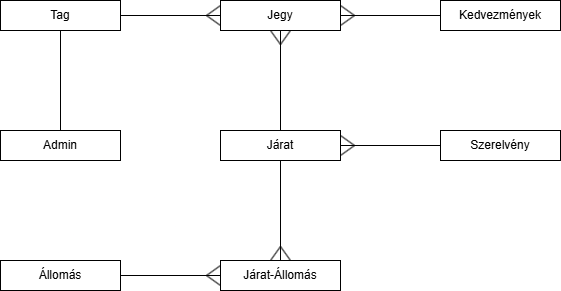

The diagram above was exported from draw.io. Its source (the exported page's mxGraphModel, read from the mxfile embedded in the PNG):
<mxGraphModel dx="816" dy="433" grid="1" gridSize="10" guides="1" tooltips="1" connect="1" arrows="1" fold="1" page="1" pageScale="1" pageWidth="827" pageHeight="1169" math="0" shadow="0">
  <root>
    <mxCell id="0" />
    <mxCell id="1" parent="0" />
    <mxCell id="jS4FJ0WYf3dUqRhWNFP8-2" value="Jegy" style="rounded=0;whiteSpace=wrap;html=1;" parent="1" vertex="1">
      <mxGeometry x="480" y="180" width="120" height="30" as="geometry" />
    </mxCell>
    <mxCell id="jS4FJ0WYf3dUqRhWNFP8-3" value="Járat" style="rounded=0;whiteSpace=wrap;html=1;" parent="1" vertex="1">
      <mxGeometry x="480" y="310" width="120" height="30" as="geometry" />
    </mxCell>
    <mxCell id="jS4FJ0WYf3dUqRhWNFP8-5" value="Tag" style="rounded=0;whiteSpace=wrap;html=1;" parent="1" vertex="1">
      <mxGeometry x="260" y="180" width="120" height="30" as="geometry" />
    </mxCell>
    <mxCell id="jS4FJ0WYf3dUqRhWNFP8-6" value="Állomás" style="rounded=0;whiteSpace=wrap;html=1;" parent="1" vertex="1">
      <mxGeometry x="260" y="440" width="120" height="30" as="geometry" />
    </mxCell>
    <mxCell id="jS4FJ0WYf3dUqRhWNFP8-30" value="Járat-Állomás" style="rounded=0;whiteSpace=wrap;html=1;" parent="1" vertex="1">
      <mxGeometry x="480" y="440" width="120" height="30" as="geometry" />
    </mxCell>
    <mxCell id="jS4FJ0WYf3dUqRhWNFP8-31" value="" style="group;rotation=-180;" parent="1" vertex="1" connectable="0">
      <mxGeometry x="380" y="445" width="100" height="20" as="geometry" />
    </mxCell>
    <mxCell id="jS4FJ0WYf3dUqRhWNFP8-32" value="" style="endArrow=none;html=1;rounded=0;" parent="jS4FJ0WYf3dUqRhWNFP8-31" edge="1">
      <mxGeometry width="50" height="50" relative="1" as="geometry">
        <mxPoint x="100" y="10" as="sourcePoint" />
        <mxPoint y="10" as="targetPoint" />
      </mxGeometry>
    </mxCell>
    <mxCell id="jS4FJ0WYf3dUqRhWNFP8-33" value="" style="endArrow=none;html=1;rounded=0;" parent="jS4FJ0WYf3dUqRhWNFP8-31" edge="1">
      <mxGeometry width="50" height="50" relative="1" as="geometry">
        <mxPoint x="100" as="sourcePoint" />
        <mxPoint x="86" y="10" as="targetPoint" />
      </mxGeometry>
    </mxCell>
    <mxCell id="jS4FJ0WYf3dUqRhWNFP8-34" value="" style="endArrow=none;html=1;rounded=0;" parent="jS4FJ0WYf3dUqRhWNFP8-31" edge="1">
      <mxGeometry width="50" height="50" relative="1" as="geometry">
        <mxPoint x="100" y="20" as="sourcePoint" />
        <mxPoint x="86" y="10" as="targetPoint" />
      </mxGeometry>
    </mxCell>
    <mxCell id="jS4FJ0WYf3dUqRhWNFP8-36" value="" style="group;rotation=-90;" parent="1" vertex="1" connectable="0">
      <mxGeometry x="490" y="380" width="100" height="20" as="geometry" />
    </mxCell>
    <mxCell id="jS4FJ0WYf3dUqRhWNFP8-37" value="" style="endArrow=none;html=1;rounded=0;" parent="jS4FJ0WYf3dUqRhWNFP8-36" edge="1">
      <mxGeometry width="50" height="50" relative="1" as="geometry">
        <mxPoint x="50" y="60" as="sourcePoint" />
        <mxPoint x="50" y="-40" as="targetPoint" />
      </mxGeometry>
    </mxCell>
    <mxCell id="jS4FJ0WYf3dUqRhWNFP8-38" value="" style="endArrow=none;html=1;rounded=0;" parent="jS4FJ0WYf3dUqRhWNFP8-36" edge="1">
      <mxGeometry width="50" height="50" relative="1" as="geometry">
        <mxPoint x="60" y="60" as="sourcePoint" />
        <mxPoint x="50" y="46" as="targetPoint" />
      </mxGeometry>
    </mxCell>
    <mxCell id="jS4FJ0WYf3dUqRhWNFP8-39" value="" style="endArrow=none;html=1;rounded=0;" parent="jS4FJ0WYf3dUqRhWNFP8-36" edge="1">
      <mxGeometry width="50" height="50" relative="1" as="geometry">
        <mxPoint x="40" y="60" as="sourcePoint" />
        <mxPoint x="50" y="46" as="targetPoint" />
      </mxGeometry>
    </mxCell>
    <mxCell id="jS4FJ0WYf3dUqRhWNFP8-63" value="" style="group;rotation=90;" parent="1" vertex="1" connectable="0">
      <mxGeometry x="490" y="250" width="100" height="20" as="geometry" />
    </mxCell>
    <mxCell id="jS4FJ0WYf3dUqRhWNFP8-64" value="" style="endArrow=none;html=1;rounded=0;" parent="jS4FJ0WYf3dUqRhWNFP8-63" edge="1">
      <mxGeometry width="50" height="50" relative="1" as="geometry">
        <mxPoint x="50" y="-40" as="sourcePoint" />
        <mxPoint x="50" y="60" as="targetPoint" />
      </mxGeometry>
    </mxCell>
    <mxCell id="jS4FJ0WYf3dUqRhWNFP8-65" value="" style="endArrow=none;html=1;rounded=0;" parent="jS4FJ0WYf3dUqRhWNFP8-63" edge="1">
      <mxGeometry width="50" height="50" relative="1" as="geometry">
        <mxPoint x="40" y="-40" as="sourcePoint" />
        <mxPoint x="50" y="-26" as="targetPoint" />
      </mxGeometry>
    </mxCell>
    <mxCell id="jS4FJ0WYf3dUqRhWNFP8-66" value="" style="endArrow=none;html=1;rounded=0;" parent="jS4FJ0WYf3dUqRhWNFP8-63" edge="1">
      <mxGeometry width="50" height="50" relative="1" as="geometry">
        <mxPoint x="60" y="-40" as="sourcePoint" />
        <mxPoint x="50" y="-26" as="targetPoint" />
      </mxGeometry>
    </mxCell>
    <mxCell id="jS4FJ0WYf3dUqRhWNFP8-73" value="" style="group;rotation=-180;" parent="1" vertex="1" connectable="0">
      <mxGeometry x="380" y="185" width="100" height="20" as="geometry" />
    </mxCell>
    <mxCell id="jS4FJ0WYf3dUqRhWNFP8-74" value="" style="endArrow=none;html=1;rounded=0;" parent="jS4FJ0WYf3dUqRhWNFP8-73" edge="1">
      <mxGeometry width="50" height="50" relative="1" as="geometry">
        <mxPoint x="100" y="10" as="sourcePoint" />
        <mxPoint y="10" as="targetPoint" />
      </mxGeometry>
    </mxCell>
    <mxCell id="jS4FJ0WYf3dUqRhWNFP8-75" value="" style="endArrow=none;html=1;rounded=0;" parent="jS4FJ0WYf3dUqRhWNFP8-73" edge="1">
      <mxGeometry width="50" height="50" relative="1" as="geometry">
        <mxPoint x="100" as="sourcePoint" />
        <mxPoint x="86" y="10" as="targetPoint" />
      </mxGeometry>
    </mxCell>
    <mxCell id="jS4FJ0WYf3dUqRhWNFP8-76" value="" style="endArrow=none;html=1;rounded=0;" parent="jS4FJ0WYf3dUqRhWNFP8-73" edge="1">
      <mxGeometry width="50" height="50" relative="1" as="geometry">
        <mxPoint x="100" y="20" as="sourcePoint" />
        <mxPoint x="86" y="10" as="targetPoint" />
      </mxGeometry>
    </mxCell>
    <mxCell id="SHl5yc631p2XTNAET30Z-1" value="Kedvezmények" style="rounded=0;whiteSpace=wrap;html=1;" parent="1" vertex="1">
      <mxGeometry x="700" y="180" width="120" height="30" as="geometry" />
    </mxCell>
    <mxCell id="SHl5yc631p2XTNAET30Z-2" value="Szerelvény" style="rounded=0;whiteSpace=wrap;html=1;" parent="1" vertex="1">
      <mxGeometry x="700" y="310" width="120" height="30" as="geometry" />
    </mxCell>
    <mxCell id="SHl5yc631p2XTNAET30Z-3" value="" style="group;rotation=0;" parent="1" vertex="1" connectable="0">
      <mxGeometry x="600" y="315" width="100" height="20" as="geometry" />
    </mxCell>
    <mxCell id="SHl5yc631p2XTNAET30Z-4" value="" style="endArrow=none;html=1;rounded=0;" parent="SHl5yc631p2XTNAET30Z-3" edge="1">
      <mxGeometry width="50" height="50" relative="1" as="geometry">
        <mxPoint y="10" as="sourcePoint" />
        <mxPoint x="100" y="10" as="targetPoint" />
      </mxGeometry>
    </mxCell>
    <mxCell id="SHl5yc631p2XTNAET30Z-5" value="" style="endArrow=none;html=1;rounded=0;" parent="SHl5yc631p2XTNAET30Z-3" edge="1">
      <mxGeometry width="50" height="50" relative="1" as="geometry">
        <mxPoint y="20" as="sourcePoint" />
        <mxPoint x="14" y="10" as="targetPoint" />
      </mxGeometry>
    </mxCell>
    <mxCell id="SHl5yc631p2XTNAET30Z-6" value="" style="endArrow=none;html=1;rounded=0;" parent="SHl5yc631p2XTNAET30Z-3" edge="1">
      <mxGeometry width="50" height="50" relative="1" as="geometry">
        <mxPoint as="sourcePoint" />
        <mxPoint x="14" y="10" as="targetPoint" />
      </mxGeometry>
    </mxCell>
    <mxCell id="nzEVWqWdS4FDqgXbygv9-3" style="edgeStyle=orthogonalEdgeStyle;rounded=0;orthogonalLoop=1;jettySize=auto;html=1;exitX=0.5;exitY=0;exitDx=0;exitDy=0;entryX=0.5;entryY=1;entryDx=0;entryDy=0;endArrow=none;startFill=0;" edge="1" parent="1" source="SHl5yc631p2XTNAET30Z-12" target="jS4FJ0WYf3dUqRhWNFP8-5">
      <mxGeometry relative="1" as="geometry" />
    </mxCell>
    <mxCell id="SHl5yc631p2XTNAET30Z-12" value="Admin" style="rounded=0;whiteSpace=wrap;html=1;" parent="1" vertex="1">
      <mxGeometry x="260" y="310" width="120" height="30" as="geometry" />
    </mxCell>
    <mxCell id="SHl5yc631p2XTNAET30Z-18" value="" style="group;rotation=0;" parent="1" vertex="1" connectable="0">
      <mxGeometry x="600" y="185" width="100" height="20" as="geometry" />
    </mxCell>
    <mxCell id="SHl5yc631p2XTNAET30Z-19" value="" style="endArrow=none;html=1;rounded=0;" parent="SHl5yc631p2XTNAET30Z-18" edge="1">
      <mxGeometry width="50" height="50" relative="1" as="geometry">
        <mxPoint y="10" as="sourcePoint" />
        <mxPoint x="100" y="10" as="targetPoint" />
      </mxGeometry>
    </mxCell>
    <mxCell id="SHl5yc631p2XTNAET30Z-20" value="" style="endArrow=none;html=1;rounded=0;" parent="SHl5yc631p2XTNAET30Z-18" edge="1">
      <mxGeometry width="50" height="50" relative="1" as="geometry">
        <mxPoint y="20" as="sourcePoint" />
        <mxPoint x="14" y="10" as="targetPoint" />
      </mxGeometry>
    </mxCell>
    <mxCell id="SHl5yc631p2XTNAET30Z-21" value="" style="endArrow=none;html=1;rounded=0;" parent="SHl5yc631p2XTNAET30Z-18" edge="1">
      <mxGeometry width="50" height="50" relative="1" as="geometry">
        <mxPoint as="sourcePoint" />
        <mxPoint x="14" y="10" as="targetPoint" />
      </mxGeometry>
    </mxCell>
  </root>
</mxGraphModel>